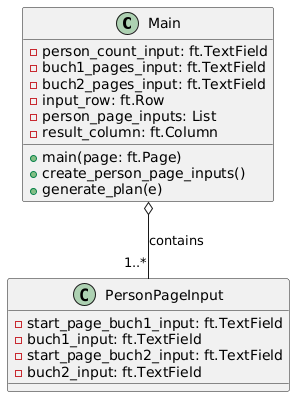

The diagram above was rendered by PlantUML. Its source (embedded in the PNG):
@startuml
class Main {
    +main(page: ft.Page)
    -person_count_input: ft.TextField
    -buch1_pages_input: ft.TextField
    -buch2_pages_input: ft.TextField
    -input_row: ft.Row
    -person_page_inputs: List
    -result_column: ft.Column
    +create_person_page_inputs()
    +generate_plan(e)
}

class PersonPageInput {
    -start_page_buch1_input: ft.TextField
    -buch1_input: ft.TextField
    -start_page_buch2_input: ft.TextField
    -buch2_input: ft.TextField
}

Main o-- "1..*" PersonPageInput : contains
@enduml